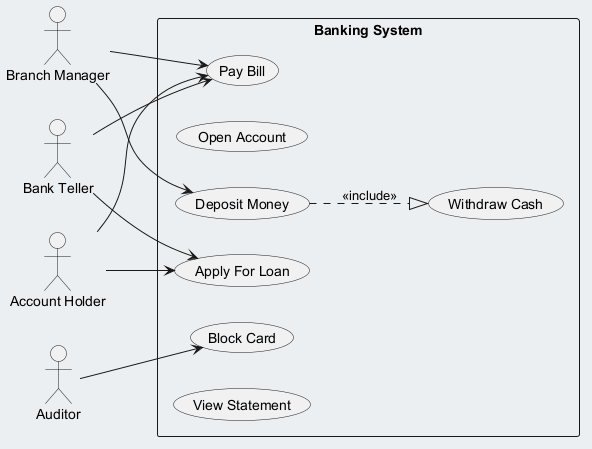

The diagram above was rendered by PlantUML. Its source (embedded in the PNG):
@startuml
skinparam backgroundColor #ECEFF1
skinparam classBackgroundColor #FFFFFF
skinparam classBorderColor #455A64
left to right direction
actor "Bank Teller" as BankTeller
actor "Branch Manager" as BranchManager
actor "Account Holder" as AccountHolder
actor "Auditor" as Auditor
rectangle "Banking System" {
  usecase "Pay Bill" as UC_PayBill
  usecase "Open Account" as UC_OpenAccount
  usecase "Apply For Loan" as UC_ApplyForLoan
  usecase "Block Card" as UC_BlockCard
  usecase "Withdraw Cash" as UC_WithdrawCash
  usecase "Deposit Money" as UC_DepositMoney
  usecase "View Statement" as UC_ViewStatement
}
BankTeller --> UC_ApplyForLoan
BankTeller --> UC_PayBill
BranchManager --> UC_DepositMoney
BranchManager --> UC_PayBill
AccountHolder --> UC_PayBill
AccountHolder --> UC_ApplyForLoan
Auditor --> UC_BlockCard
UC_DepositMoney ..|> UC_WithdrawCash : <<include>>
@enduml